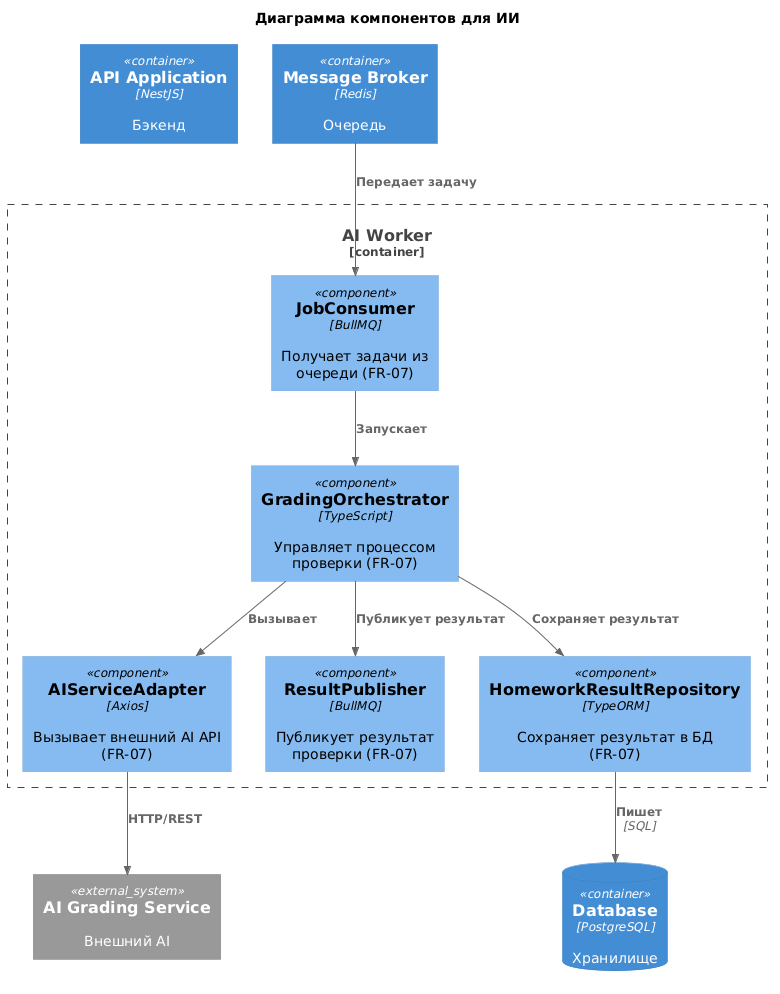

The diagram above was rendered by PlantUML. Its source (embedded in the PNG):
@startuml
!include https://raw.githubusercontent.com/plantuml-stdlib/C4-PlantUML/master/C4_Component.puml

title Диаграмма компонентов для ИИ

Container(api, "API Application", "NestJS", "Бэкенд")
ContainerDb(db, "Database", "PostgreSQL", "Хранилище")
Container(broker, "Message Broker", "Redis", "Очередь")
System_Ext(aiService, "AI Grading Service", "Внешний AI")

Container_Boundary(worker, "AI Worker") {
    Component(jobConsumer, "JobConsumer", "BullMQ", "Получает задачи из очереди (FR-07)")
    Component(orchestrator, "GradingOrchestrator", "TypeScript", "Управляет процессом проверки (FR-07)")
    Component(aiAdapter, "AIServiceAdapter", "Axios", "Вызывает внешний AI API (FR-07)")
    Component(resultPublisher, "ResultPublisher", "BullMQ", "Публикует результат проверки (FR-07)")
    Component(resultRepo, "HomeworkResultRepository", "TypeORM", "Сохраняет результат в БД (FR-07)")
}

Rel(broker, jobConsumer, "Передает задачу")
Rel(jobConsumer, orchestrator, "Запускает")
Rel(orchestrator, aiAdapter, "Вызывает")
Rel(aiAdapter, aiService, "HTTP/REST")
Rel(orchestrator, resultPublisher, "Публикует результат")
Rel(orchestrator, resultRepo, "Сохраняет результат")
Rel(resultRepo, db, "Пишет", "SQL")
@enduml